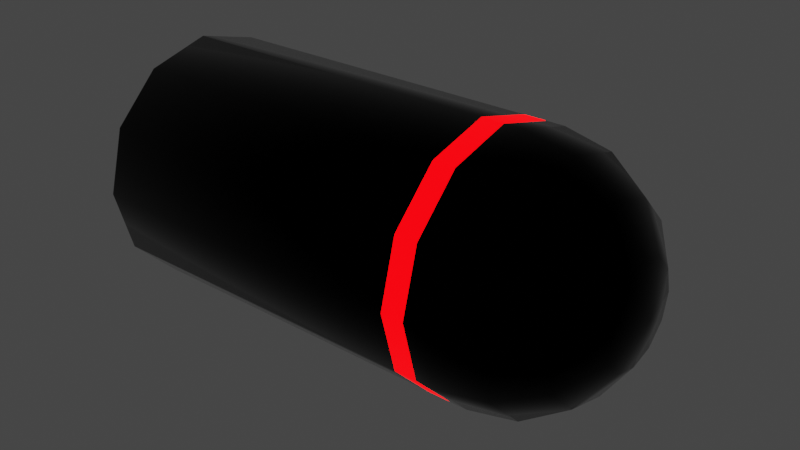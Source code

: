 # Source: Projectile.blend  (saved by Blender 3.4.6; exported with 4.5.12 LTS)
import bpy
from mathutils import Matrix  # noqa: F401  (used for matrix-valued properties, if any)

bpy.ops.wm.read_factory_settings(use_empty=True)
scene = bpy.context.scene
scene.name = 'Scene'

# ---- collections
col_projectile = bpy.data.collections.new('Projectile'); scene.collection.children.link(col_projectile)

# ---- materials (node trees are filled in below, after node groups)
mat_bodymetal = bpy.data.materials.new('BodyMetal')
mat_bodymetal.alpha_threshold = 0.0
mat_bodymetal.use_transparent_shadow = False
mat_bodymetal.roughness = 0.5
mat_bodymetal.line_color = (0.0, 0.0, 0.0, 1.0)
mat_decoration = bpy.data.materials.new('Decoration')
mat_decoration.use_transparent_shadow = False

# ---- material node trees
mat_bodymetal.use_nodes = True; mat_bodymetal.node_tree.nodes.clear()
_N = mat_bodymetal.node_tree.nodes; _L = mat_bodymetal.node_tree.links
n0 = _N.new('ShaderNodeOutputMaterial'); n0.name = 'Material Output'; n0.location = (300, 300)
n1 = _N.new('ShaderNodeBsdfPrincipled'); n1.name = 'Principled BSDF'; n1.location = (10, 300)
n1.distribution = 'GGX'
n1.subsurface_method = 'RANDOM_WALK_SKIN'
n1.inputs[0].default_value = (0.0, 0.0, 0.0, 1.0)
n1.inputs[1].default_value = 1.0
n1.inputs[2].default_value = 0.07273
n1.inputs[3].default_value = 1.45
n1.inputs[13].default_value = 1.0
n1.inputs[27].default_value = (0.0, 0.0, 0.0, 1.0)
n1.inputs[28].default_value = 1.0
_L.new(n1.outputs[0], n0.inputs[0])
n0.is_active_output = True
mat_decoration.use_nodes = True; mat_decoration.node_tree.nodes.clear()
_N = mat_decoration.node_tree.nodes; _L = mat_decoration.node_tree.links
n0 = _N.new('ShaderNodeBsdfPrincipled'); n0.name = 'Principled BSDF'; n0.location = (10, 300)
n0.distribution = 'GGX'
n0.subsurface_method = 'RANDOM_WALK_SKIN'
n0.inputs[0].default_value = (0.8, 0.001218, 0.0, 1.0)
n0.inputs[3].default_value = 1.45
n0.inputs[27].default_value = (1.0, 0.0, 0.0008304, 1.0)
n0.inputs[28].default_value = 5.0
n1 = _N.new('ShaderNodeOutputMaterial'); n1.name = 'Material Output'; n1.location = (300, 300)
_L.new(n0.outputs[0], n1.inputs[0])
n1.is_active_output = True

# ---- world
world_world = bpy.data.worlds.new('World'); scene.world = world_world
world_world.use_nodes = True; world_world.node_tree.nodes.clear()
_N = world_world.node_tree.nodes; _L = world_world.node_tree.links
n0 = _N.new('ShaderNodeOutputWorld'); n0.name = 'World Output'; n0.location = (300, 300)
n1 = _N.new('ShaderNodeBackground'); n1.name = 'Background'; n1.location = (10, 300)
n1.inputs[0].default_value = (0.05088, 0.05088, 0.05088, 1.0)
_L.new(n1.outputs[0], n0.inputs[0])
n0.is_active_output = True
world_world.color = (0.05088, 0.05088, 0.05088)
world_world.use_sun_shadow = False
world_world.sun_shadow_jitter_overblur = 0.0

# ---- meshes
me_sphere = bpy.data.meshes.new('Sphere')
me_sphere.from_pydata([(0.03827, 0.09239, 0.0), (0.09239, 0.03314, -0.01913), (0.07071, 0.06124, -0.03536), (0.03827, 0.08001, -0.04619), (0.0, 0.0866, -0.05), (0.1, 5.551e-17, 0.0), (0.09239, 0.01913, -0.03314), (0.07071, 0.03536, -0.06124), (0.03827, 0.04619, -0.08001), (0.0, 0.05, -0.0866), (0.09239, -1.863e-09, -0.03827), (0.07071, -3.725e-09, -0.07071), (0.03827, -3.725e-09, -0.09239), (0.0, -3.725e-09, -0.1), (0.09239, -0.01913, -0.03314), (0.07071, -0.03536, -0.06124), (0.03827, -0.04619, -0.08001), (0.0, -0.05, -0.0866), (0.09239, -0.03314, -0.01913), (0.07071, -0.06124, -0.03536), (0.03827, -0.08001, -0.04619), (0.0, -0.0866, -0.05), (0.09239, -0.03827, 7.451e-09), (0.07071, -0.07071, 7.451e-09), (0.03827, -0.09239, 7.451e-09), (3.162e-09, -0.1, 1.079e-08), (0.09239, -0.03314, 0.01913), (0.07071, -0.06124, 0.03536), (0.03827, -0.08001, 0.04619), (3.725e-09, -0.0866, 0.05), (0.09239, -0.01913, 0.03314), (0.07071, -0.03536, 0.06124), (0.03827, -0.04619, 0.08001), (7.451e-09, -0.05, 0.0866), (0.09239, 7.451e-09, 0.03827), (0.07071, 9.313e-09, 0.07071), (0.03827, 1.863e-08, 0.09239), (7.451e-09, 1.118e-08, 0.1), (0.09239, 0.01913, 0.03314), (0.07071, 0.03536, 0.06124), (0.03827, 0.04619, 0.08001), (7.451e-09, 0.05, 0.0866), (0.09239, 0.03314, 0.01913), (0.07071, 0.06124, 0.03536), (0.03827, 0.08001, 0.04619), (3.725e-09, 0.0866, 0.05), (0.09239, 0.03827, -7.451e-09), (0.07071, 0.07071, -7.451e-09), (3.162e-09, 0.1, -1.157e-08), (-0.2742, -3.104e-10, -2.794e-09), (-0.299, 0.1, -1.157e-08), (-0.2997, 0.0997, -1.16e-08), (-0.299, 0.0866, 0.05), (-0.2997, 0.08634, 0.04985), (-0.299, 0.05, 0.0866), (-0.2997, 0.04985, 0.08634), (-0.299, 1.118e-08, 0.1), (-0.2997, 1.105e-08, 0.0997), (-0.299, -0.05, 0.0866), (-0.2997, -0.04985, 0.08634), (-0.299, -0.0866, 0.05), (-0.2997, -0.08634, 0.04985), (-0.299, -0.1, 1.079e-08), (-0.2997, -0.0997, 1.071e-08), (-0.299, -0.0866, -0.05), (-0.2997, -0.08634, -0.04985), (-0.299, -0.05, -0.0866), (-0.2997, -0.04985, -0.08634), (-0.299, -3.725e-09, -0.1), (-0.2997, -3.685e-09, -0.0997), (-0.299, 0.05, -0.0866), (-0.2997, 0.04985, -0.08634), (-0.299, 0.0866, -0.05), (-0.2997, 0.08634, -0.04985), (-0.01474, 0.1, -1.157e-08), (-0.01474, 0.0866, -0.05), (-0.01474, 0.0866, 0.05), (-0.01474, 0.05, 0.0866), (-0.01474, 1.118e-08, 0.1), (-0.01474, -0.05, 0.0866), (-0.01474, -0.0866, 0.05), (-0.01474, -0.1, 1.079e-08), (-0.01474, -0.0866, -0.05), (-0.01474, -0.05, -0.0866), (-0.01474, -3.725e-09, -0.1), (-0.01474, 0.05, -0.0866), (-0.03205, 0.0866, -0.05), (-0.03205, 0.1, -1.157e-08), (-0.03205, 0.0866, 0.05), (-0.03205, 0.05, 0.0866), (-0.03205, 1.118e-08, 0.1), (-0.03205, -0.05, 0.0866), (-0.03205, -0.0866, 0.05), (-0.03205, -0.1, 1.079e-08), (-0.03205, -0.0866, -0.05), (-0.03205, -0.05, -0.0866), (-0.03205, -3.725e-09, -0.1), (-0.03205, 0.05, -0.0866), (-0.3, 0.08571, -0.04948), (-0.3, 0.09896, -1.167e-08), (-0.3, 0.08571, 0.04948), (-0.3, 0.04948, 0.08571), (-0.3, -0.04948, 0.08571), (-0.3, -0.08571, 0.04948), (-0.3, -0.09896, 1.054e-08), (-0.3, -0.08571, -0.04948), (-0.3, -0.04948, -0.08571), (-0.3, 1.074e-08, 0.09896), (-0.3, -3.58e-09, -0.09896), (-0.3, 0.04948, -0.08571)], [], [(48, 0, 3, 4), (47, 46, 1, 2), (0, 47, 2, 3), (46, 5, 1), (3, 2, 7, 8), (1, 5, 6), (4, 3, 8, 9), (2, 1, 6, 7), (8, 7, 11, 12), (6, 5, 10), (9, 8, 12, 13), (7, 6, 10, 11), (13, 12, 16, 17), (11, 10, 14, 15), (12, 11, 15, 16), (10, 5, 14), (17, 16, 20, 21), (15, 14, 18, 19), (16, 15, 19, 20), (14, 5, 18), (20, 19, 23, 24), (18, 5, 22), (21, 20, 24, 25), (19, 18, 22, 23), (24, 23, 27, 28), (22, 5, 26), (25, 24, 28, 29), (23, 22, 26, 27), (29, 28, 32, 33), (27, 26, 30, 31), (28, 27, 31, 32), (26, 5, 30), (31, 30, 34, 35), (90, 89, 54, 56), (86, 97, 70, 72), (32, 31, 35, 36), (30, 5, 34), (33, 32, 36, 37), (92, 91, 58, 60), (91, 90, 56, 58), (36, 35, 39, 40), (34, 5, 38), (89, 88, 52, 54), (88, 87, 50, 52), (37, 36, 40, 41), (35, 34, 38, 39), (38, 5, 42), (93, 92, 60, 62), (96, 95, 66, 68), (41, 40, 44, 45), (39, 38, 42, 43), (97, 96, 68, 70), (40, 39, 43, 44), (95, 94, 64, 66), (45, 44, 0, 48), (43, 42, 46, 47), (94, 93, 62, 64), (44, 43, 47, 0), (42, 5, 46), (98, 99, 51, 73), (73, 51, 50, 72), (100, 101, 55, 53), (53, 55, 54, 52), (102, 103, 61, 59), (59, 61, 60, 58), (103, 104, 63, 61), (61, 63, 62, 60), (105, 106, 67, 65), (65, 67, 66, 64), (58, 56, 57, 59), (59, 57, 107, 102), (56, 54, 55, 57), (57, 55, 101, 107), (99, 100, 53, 51), (51, 53, 52, 50), (70, 68, 69, 71), (71, 69, 108, 109), (72, 70, 71, 73), (73, 71, 109, 98), (106, 108, 69, 67), (67, 69, 68, 66), (64, 62, 63, 65), (65, 63, 104, 105), (87, 86, 72, 50), (48, 4, 75, 74), (21, 25, 81, 82), (17, 21, 82, 83), (9, 13, 84, 85), (13, 17, 83, 84), (25, 29, 80, 81), (45, 48, 74, 76), (41, 45, 76, 77), (33, 37, 78, 79), (29, 33, 79, 80), (4, 9, 85, 75), (37, 41, 77, 78), (74, 75, 86, 87), (82, 81, 93, 94), (83, 82, 94, 95), (85, 84, 96, 97), (84, 83, 95, 96), (81, 80, 92, 93), (76, 74, 87, 88), (77, 76, 88, 89), (79, 78, 90, 91), (80, 79, 91, 92), (75, 85, 97, 86), (78, 77, 89, 90), (49, 99, 98), (49, 101, 100), (49, 103, 102), (49, 104, 103), (49, 106, 105), (49, 102, 107), (49, 107, 101), (49, 100, 99), (49, 109, 108), (49, 98, 109), (49, 108, 106), (49, 105, 104)])
me_sphere.polygons.foreach_set('use_smooth', [True] * 120)
me_sphere.polygons.foreach_set('material_index', [0, 0, 0, 0, 0, 0, 0, 0, 0, 0, 0, 0, 0, 0, 0, 0, 0, 0, 0, 0, 0, 0, 0, 0, 0, 0, 0, 0, 0, 0, 0, 0, 0, 0, 0, 0, 0, 0, 0, 0, 0, 0, 0, 0, 0, 0, 0, 0, 0, 0, 0, 0, 0, 0, 0, 0, 0, 0, 0, 0, 0, 0, 0, 0, 0, 0, 0, 0, 0, 0, 0, 0, 0, 0, 0, 0, 0, 0, 0, 0, 0, 0, 0, 0, 0, 0, 0, 0, 0, 0, 0, 0, 0, 0, 0, 0, 1, 1, 1, 1, 1, 1, 1, 1, 1, 1, 1, 1, 0, 0, 0, 0, 0, 0, 0, 0, 0, 0, 0, 0])
_uv = me_sphere.uv_layers.new(name='UVMap')
_uv.uv.foreach_set('vector', [0.75, 0.5, 0.75, 0.625, 0.6667, 0.625, 0.6667, 0.5, 0.75, 0.75, 0.75, 0.875, 0.6667, 0.875, 0.6667, 0.75, 0.75, 0.625, 0.75, 0.75, 0.6667, 0.75, 0.6667, 0.625, 0.75, 0.875, 0.7083, 1.0, 0.6667, 0.875, 0.6667, 0.625, 0.6667, 0.75, 0.5833, 0.75, 0.5833, 0.625, 0.6667, 0.875, 0.625, 1.0, 0.5833, 0.875, 0.6667, 0.5, 0.6667, 0.625, 0.5833, 0.625, 0.5833, 0.5, 0.6667, 0.75, 0.6667, 0.875, 0.5833, 0.875, 0.5833, 0.75, 0.5833, 0.625, 0.5833, 0.75, 0.5, 0.75, 0.5, 0.625, 0.5833, 0.875, 0.5417, 1.0, 0.5, 0.875, 0.5833, 0.5, 0.5833, 0.625, 0.5, 0.625, 0.5, 0.5, 0.5833, 0.75, 0.5833, 0.875, 0.5, 0.875, 0.5, 0.75, 0.5, 0.5, 0.5, 0.625, 0.4167, 0.625, 0.4167, 0.5, 0.5, 0.75, 0.5, 0.875, 0.4167, 0.875, 0.4167, 0.75, 0.5, 0.625, 0.5, 0.75, 0.4167, 0.75, 0.4167, 0.625, 0.5, 0.875, 0.4583, 1.0, 0.4167, 0.875, 0.4167, 0.5, 0.4167, 0.625, 0.3333, 0.625, 0.3333, 0.5, 0.4167, 0.75, 0.4167, 0.875, 0.3333, 0.875, 0.3333, 0.75, 0.4167, 0.625, 0.4167, 0.75, 0.3333, 0.75, 0.3333, 0.625, 0.4167, 0.875, 0.375, 1.0, 0.3333, 0.875, 0.3333, 0.625, 0.3333, 0.75, 0.25, 0.75, 0.25, 0.625, 0.3333, 0.875, 0.2917, 1.0, 0.25, 0.875, 0.3333, 0.5, 0.3333, 0.625, 0.25, 0.625, 0.25, 0.5, 0.3333, 0.75, 0.3333, 0.875, 0.25, 0.875, 0.25, 0.75, 0.25, 0.625, 0.25, 0.75, 0.1667, 0.75, 0.1667, 0.625, 0.25, 0.875, 0.2083, 1.0, 0.1667, 0.875, 0.25, 0.5, 0.25, 0.625, 0.1667, 0.625, 0.1667, 0.5, 0.25, 0.75, 0.25, 0.875, 0.1667, 0.875, 0.1667, 0.75, 0.1667, 0.5, 0.1667, 0.625, 0.08333, 0.625, 0.08333, 0.5, 0.1667, 0.75, 0.1667, 0.875, 0.08333, 0.875, 0.08333, 0.75, 0.1667, 0.625, 0.1667, 0.75, 0.08333, 0.75, 0.08333, 0.625, 0.1667, 0.875, 0.125, 1.0, 0.08333, 0.875, 0.08333, 0.75, 0.08333, 0.875, 0.0, 0.875, 0.0, 0.75, 1.0, 0.5, 0.9167, 0.5, 0.9167, 0.5, 1.0, 0.5, 0.6667, 0.5, 0.5833, 0.5, 0.5833, 0.5, 0.6667, 0.5, 0.08333, 0.625, 0.08333, 0.75, 0.0, 0.75, 0.0, 0.625, 0.08333, 0.875, 0.04167, 1.0, 0.0, 0.875, 0.08333, 0.5, 0.08333, 0.625, 0.0, 0.625, 0.0, 0.5, 0.1667, 0.5, 0.08333, 0.5, 0.08333, 0.5, 0.1667, 0.5, 0.08333, 0.5, 0.0, 0.5, 0.0, 0.5, 0.08333, 0.5, 1.0, 0.625, 1.0, 0.75, 0.9167, 0.75, 0.9167, 0.625, 1.0, 0.875, 0.9583, 1.0, 0.9167, 0.875, 0.9167, 0.5, 0.8333, 0.5, 0.8333, 0.5, 0.9167, 0.5, 0.8333, 0.5, 0.75, 0.5, 0.75, 0.5, 0.8333, 0.5, 1.0, 0.5, 1.0, 0.625, 0.9167, 0.625, 0.9167, 0.5, 1.0, 0.75, 1.0, 0.875, 0.9167, 0.875, 0.9167, 0.75, 0.9167, 0.875, 0.875, 1.0, 0.8333, 0.875, 0.25, 0.5, 0.1667, 0.5, 0.1667, 0.5, 0.25, 0.5, 0.5, 0.5, 0.4167, 0.5, 0.4167, 0.5, 0.5, 0.5, 0.9167, 0.5, 0.9167, 0.625, 0.8333, 0.625, 0.8333, 0.5, 0.9167, 0.75, 0.9167, 0.875, 0.8333, 0.875, 0.8333, 0.75, 0.5833, 0.5, 0.5, 0.5, 0.5, 0.5, 0.5833, 0.5, 0.9167, 0.625, 0.9167, 0.75, 0.8333, 0.75, 0.8333, 0.625, 0.4167, 0.5, 0.3333, 0.5, 0.3333, 0.5, 0.4167, 0.5, 0.8333, 0.5, 0.8333, 0.625, 0.75, 0.625, 0.75, 0.5, 0.8333, 0.75, 0.8333, 0.875, 0.75, 0.875, 0.75, 0.75, 0.3333, 0.5, 0.25, 0.5, 0.25, 0.5, 0.3333, 0.5, 0.8333, 0.625, 0.8333, 0.75, 0.75, 0.75, 0.75, 0.625, 0.8333, 0.875, 0.7917, 1.0, 0.75, 0.875, 0.6653, 0.5, 0.7478, 0.5, 0.75, 0.5, 0.6667, 0.5, 0.6667, 0.5, 0.75, 0.5, 0.75, 0.5, 0.6667, 0.5, 0.8301, 0.5, 0.9026, 0.5, 0.9165, 0.5, 0.8333, 0.5, 0.8333, 0.5, 0.9165, 0.5, 0.9167, 0.5, 0.8333, 0.5, 0.08656, 0.5, 0.1688, 0.5, 0.1667, 0.5, 0.08333, 0.5, 0.08333, 0.5, 0.1667, 0.5, 0.1667, 0.5, 0.08333, 0.5, 0.1688, 0.5, 0.2514, 0.5, 0.25, 0.5, 0.1667, 0.5, 0.1667, 0.5, 0.25, 0.5, 0.25, 0.5, 0.1667, 0.5, 0.3341, 0.5, 0.4169, 0.5, 0.4167, 0.5, 0.3333, 0.5, 0.3333, 0.5, 0.4167, 0.5, 0.4167, 0.5, 0.3333, 0.5, 0.08333, 0.5, 0.0, 0.5, 0.0001263, 0.5, 0.08333, 0.5, 0.08333, 0.5, 0.0001263, 0.5, 0.01404, 0.5, 0.08656, 0.5, 1.0, 0.5, 0.9167, 0.5, 0.9168, 0.5, 0.9999, 0.5, 0.00139, 0.5, 0.9153, 0.5, 0.9026, 0.5, 0.01404, 0.5, 0.7478, 0.5, 0.8301, 0.5, 0.8333, 0.5, 0.75, 0.5, 0.75, 0.5, 0.8333, 0.5, 0.8333, 0.5, 0.75, 0.5, 0.5833, 0.5, 0.5, 0.5, 0.5, 0.5, 0.5833, 0.5, 0.5833, 0.5, 0.5, 0.5, 0.4997, 0.5, 0.5825, 0.5, 0.6667, 0.5, 0.5833, 0.5, 0.5833, 0.5, 0.6667, 0.5, 0.6667, 0.5, 0.5833, 0.5, 0.5825, 0.5, 0.6653, 0.5, 0.4169, 0.5, 0.4997, 0.5, 0.5, 0.5, 0.4167, 0.5, 0.4167, 0.5, 0.5, 0.5, 0.5, 0.5, 0.4167, 0.5, 0.3333, 0.5, 0.25, 0.5, 0.25, 0.5, 0.3333, 0.5, 0.3333, 0.5, 0.25, 0.5, 0.2514, 0.5, 0.3341, 0.5, 0.75, 0.5, 0.6667, 0.5, 0.6667, 0.5, 0.75, 0.5, 0.75, 0.5, 0.6667, 0.5, 0.6667, 0.5, 0.75, 0.5, 0.3333, 0.5, 0.25, 0.5, 0.25, 0.5, 0.3333, 0.5, 0.4167, 0.5, 0.3333, 0.5, 0.3333, 0.5, 0.4167, 0.5, 0.5833, 0.5, 0.5, 0.5, 0.5, 0.5, 0.5833, 0.5, 0.5, 0.5, 0.4167, 0.5, 0.4167, 0.5, 0.5, 0.5, 0.25, 0.5, 0.1667, 0.5, 0.1667, 0.5, 0.25, 0.5, 0.8333, 0.5, 0.75, 0.5, 0.75, 0.5, 0.8333, 0.5, 0.9167, 0.5, 0.8333, 0.5, 0.8333, 0.5, 0.9167, 0.5, 0.08333, 0.5, 0.0, 0.5, 0.0, 0.5, 0.08333, 0.5, 0.1667, 0.5, 0.08333, 0.5, 0.08333, 0.5, 0.1667, 0.5, 0.6667, 0.5, 0.5833, 0.5, 0.5833, 0.5, 0.6667, 0.5, 1.0, 0.5, 0.9167, 0.5, 0.9167, 0.5, 1.0, 0.5, 0.75, 0.5, 0.6667, 0.5, 0.6667, 0.5, 0.75, 0.5, 0.3333, 0.5, 0.25, 0.5, 0.25, 0.5, 0.3333, 0.5, 0.4167, 0.5, 0.3333, 0.5, 0.3333, 0.5, 0.4167, 0.5, 0.5833, 0.5, 0.5, 0.5, 0.5, 0.5, 0.5833, 0.5, 0.5, 0.5, 0.4167, 0.5, 0.4167, 0.5, 0.5, 0.5, 0.25, 0.5, 0.1667, 0.5, 0.1667, 0.5, 0.25, 0.5, 0.8333, 0.5, 0.75, 0.5, 0.75, 0.5, 0.8333, 0.5, 0.9167, 0.5, 0.8333, 0.5, 0.8333, 0.5, 0.9167, 0.5, 0.08333, 0.5, 0.0, 0.5, 0.0, 0.5, 0.08333, 0.5, 0.1667, 0.5, 0.08333, 0.5, 0.08333, 0.5, 0.1667, 0.5, 0.6667, 0.5, 0.5833, 0.5, 0.5833, 0.5, 0.6667, 0.5, 1.0, 0.5, 0.9167, 0.5, 0.9167, 0.5, 1.0, 0.5, 0.6832, 0.5, 0.7478, 0.5, 0.6653, 0.5, 0.6398, 0.5, 0.9026, 0.5, 0.8301, 0.5, 0.2334, 0.5, 0.1688, 0.5, 0.08656, 0.5, 0.2921, 0.5, 0.2514, 0.5, 0.1688, 0.5, 0.4243, 0.5, 0.4169, 0.5, 0.3341, 0.5, 0.1945, 0.5, 0.08656, 0.5, 0.01404, 0.5, 0.2768, 0.5, 0.01404, 0.5, 0.9026, 0.5, 0.7221, 0.5, 0.8301, 0.5, 0.7478, 0.5, 0.5597, 0.5, 0.5825, 0.5, 0.4997, 0.5, 0.6245, 0.5, 0.6653, 0.5, 0.5825, 0.5, 0.4923, 0.5, 0.4997, 0.5, 0.4169, 0.5, 0.357, 0.5, 0.3341, 0.5, 0.2514, 0.5])
me_sphere.materials.append(mat_bodymetal)
me_sphere.materials.append(mat_decoration)
me_sphere.update()

# ---- objects
ob_projectile = bpy.data.objects.new('Projectile', me_sphere)

# ---- transforms, parenting, visibility, modifiers, constraints
ob_projectile.location = (0.0, 0.0, 0.0)

# ---- collection membership
col_projectile.objects.link(ob_projectile)

# ---- scene / render settings (as saved in the file)
scene.frame_start = 1; scene.frame_end = 250; scene.frame_set(1)
scene.render.engine = 'BLENDER_EEVEE_NEXT'
scene.cycles.sampling_pattern = 'TABULATED_SOBOL'
scene.cycles.use_light_tree = False
scene.view_settings.view_transform = 'Filmic'
bpy.context.view_layer.update()

# ---- added for rendering (the .blend has no active camera): camera
cam_auto = bpy.data.cameras.new('AutoCamera')
cam_auto.lens = 50.0
cam_auto.sensor_width = 36.0
cam_auto.clip_end = 1000.0
ob_auto_camera = bpy.data.objects.new('AutoCamera', cam_auto)
scene.collection.objects.link(ob_auto_camera)
ob_auto_camera.location = (0.353266, -0.543919, 0.362612)
ob_auto_camera.rotation_euler = (1.09748, -7.21219e-08, 0.694738)
scene.camera = ob_auto_camera
bpy.context.view_layer.update()
